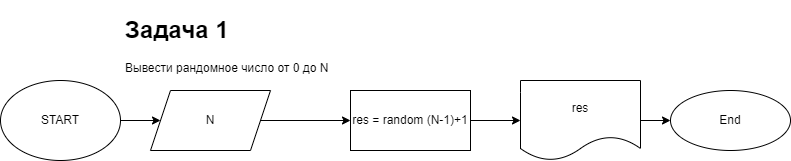

The diagram above was exported from draw.io. Its source (the exported page's mxGraphModel, read from the mxfile embedded in the PNG):
<mxGraphModel dx="825" dy="1727" grid="1" gridSize="10" guides="1" tooltips="1" connect="1" arrows="1" fold="1" page="1" pageScale="1" pageWidth="827" pageHeight="1169" math="0" shadow="0">
  <root>
    <mxCell id="0" />
    <mxCell id="1" parent="0" />
    <mxCell id="5" value="" style="edgeStyle=none;html=1;" edge="1" parent="1" source="3">
      <mxGeometry relative="1" as="geometry">
        <mxPoint x="180" y="110" as="targetPoint" />
      </mxGeometry>
    </mxCell>
    <mxCell id="3" value="START" style="ellipse;whiteSpace=wrap;html=1;" vertex="1" parent="1">
      <mxGeometry x="20" y="70" width="120" height="80" as="geometry" />
    </mxCell>
    <mxCell id="8" value="" style="edgeStyle=none;html=1;" edge="1" parent="1" source="6" target="7">
      <mxGeometry relative="1" as="geometry" />
    </mxCell>
    <mxCell id="6" value="N" style="shape=parallelogram;perimeter=parallelogramPerimeter;whiteSpace=wrap;html=1;fixedSize=1;" vertex="1" parent="1">
      <mxGeometry x="170" y="80" width="120" height="60" as="geometry" />
    </mxCell>
    <mxCell id="10" value="" style="edgeStyle=none;html=1;" edge="1" parent="1" source="7" target="9">
      <mxGeometry relative="1" as="geometry" />
    </mxCell>
    <mxCell id="7" value="res = random (N-1)+1" style="whiteSpace=wrap;html=1;" vertex="1" parent="1">
      <mxGeometry x="370" y="80" width="120" height="60" as="geometry" />
    </mxCell>
    <mxCell id="12" value="" style="edgeStyle=none;html=1;" edge="1" parent="1" source="9" target="11">
      <mxGeometry relative="1" as="geometry" />
    </mxCell>
    <mxCell id="9" value="res" style="shape=document;whiteSpace=wrap;html=1;boundedLbl=1;" vertex="1" parent="1">
      <mxGeometry x="540" y="70" width="120" height="80" as="geometry" />
    </mxCell>
    <mxCell id="11" value="End" style="ellipse;whiteSpace=wrap;html=1;" vertex="1" parent="1">
      <mxGeometry x="690" y="80" width="120" height="60" as="geometry" />
    </mxCell>
    <mxCell id="14" value="&lt;h1&gt;Задача 1&lt;/h1&gt;&lt;div&gt;Вывести рандомное число от 0 до N&lt;/div&gt;" style="text;html=1;strokeColor=none;fillColor=none;spacing=5;spacingTop=-20;whiteSpace=wrap;overflow=hidden;rounded=0;" vertex="1" parent="1">
      <mxGeometry x="140" width="540" height="90" as="geometry" />
    </mxCell>
  </root>
</mxGraphModel>